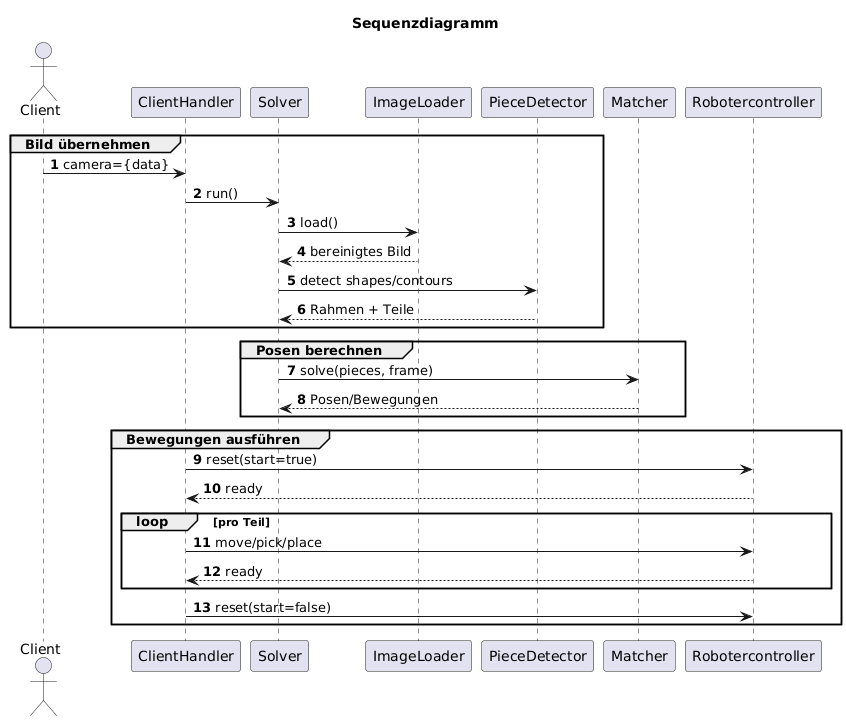

The diagram above was rendered by PlantUML. Its source (embedded in the PNG):
@startuml
skinparam linetype ortho
title "Sequenzdiagramm"

actor Client
participant "ClientHandler" as Handler
participant "Solver" as Solver
participant "ImageLoader" as Loader
participant "PieceDetector" as Detectors
participant "Matcher" as Matcher
participant "Robotercontroller" as Ctrl

autonumber

group Bild übernehmen
  Client -> Handler : camera={data}
  Handler -> Solver : run()
  Solver -> Loader : load()
  Loader --> Solver : bereinigtes Bild
  Solver -> Detectors : detect shapes/contours
  Detectors --> Solver : Rahmen + Teile
end

group Posen berechnen
  Solver -> Matcher : solve(pieces, frame)
  Matcher --> Solver : Posen/Bewegungen
end

group Bewegungen ausführen
  Handler -> Ctrl : reset(start=true)
  Ctrl --> Handler : ready
  loop pro Teil
    Handler -> Ctrl : move/pick/place
    Ctrl --> Handler : ready
  end
  Handler -> Ctrl : reset(start=false)
end
@enduml